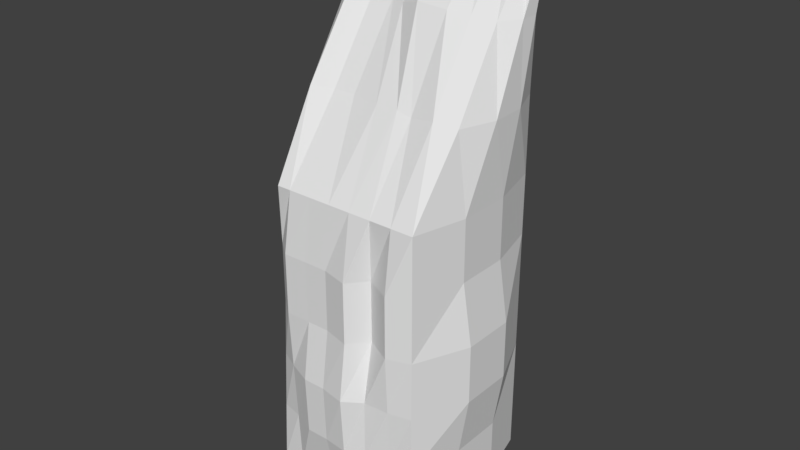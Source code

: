 # Source: Ireland_Boulder_6.blend  (saved by Blender 2.79.0; exported with 4.5.12 LTS)
import bpy
from mathutils import Matrix  # noqa: F401  (used for matrix-valued properties, if any)

bpy.ops.wm.read_factory_settings(use_empty=True)
scene = bpy.context.scene
scene.name = 'Scene'

# ---- collections
col_collection_1 = bpy.data.collections.new('Collection 1'); scene.collection.children.link(col_collection_1)

# ---- world
world_world = bpy.data.worlds.new('World'); scene.world = world_world
world_world.color = (0.05088, 0.05088, 0.05088)
world_world.use_sun_shadow = False
world_world.sun_shadow_jitter_overblur = 0.0
world_world.cycles.sampling_method = 'MANUAL'

# ---- meshes
me_cube_001 = bpy.data.meshes.new('Cube.001')
me_cube_001.from_pydata([(-3.131, -3.5, 4.0), (-3.5, 3.5, 14.0), (-3.5, 3.5, 4.0), (-3.5, 3.5, 14.0), (3.5, -3.5, 4.0), (3.5, 3.5, 14.0), (3.5, 3.5, 4.0), (3.5, 3.5, 14.0), (-3.5, 3.5, -9.0), (-3.5, -3.5, -9.0), (3.5, 3.5, -9.0), (3.5, -3.5, -9.0), (2.5, 3.777, 3.992), (1.5, 3.777, 3.992), (0.5, 3.777, 3.992), (-0.5, 3.777, 3.992), (-1.5, 3.777, 3.992), (-2.5, 3.777, 3.992), (-2.5, 3.5, 14.0), (-1.5, 3.5, 14.0), (-0.5, 3.5, 14.0), (0.5, 3.5, 14.0), (1.5, 3.5, 14.0), (2.5, 3.5, 14.0), (-2.5, -3.5, 4.0), (-1.5, -3.5, 4.0), (-0.5, -3.5, 4.0), (0.5, -3.5, 4.0), (1.5, -3.5, 4.0), (2.5, -3.5, 4.0), (2.5, 3.5, 14.0), (1.5, 3.5, 14.0), (0.5, 3.5, 14.0), (-0.5, 3.5, 14.0), (-1.5, 3.5, 14.0), (-2.5, 3.5, 14.0), (2.5, 3.5, -9.0), (1.5, 3.5, -9.0), (0.5, 3.5, -9.0), (-0.5, 3.5, -9.0), (-1.5, 3.5, -9.0), (-2.5, 3.5, -9.0), (-2.5, -3.5, -9.0), (-1.5, -3.5, -9.0), (-0.5, -3.5, -9.0), (0.5, -3.5, -9.0), (1.5, -3.5, -9.0), (2.5, -3.5, -9.0), (-3.5, -1.167, 7.333), (-3.5, 1.167, 10.67), (-3.5, 3.5, 10.67), (-3.5, 3.5, 7.333), (3.5, 3.5, 10.67), (3.5, 3.5, 7.333), (3.385, 1.303, 10.59), (3.576, -1.057, 7.285), (2.424, 1.057, 10.71), (2.615, -1.303, 7.405), (1.5, 0.8419, 10.77), (1.5, -1.152, 7.227), (0.142, 0.8419, 10.84), (0.8385, -1.152, 7.359), (-0.8176, 1.167, 10.54), (-0.1629, -1.167, 7.268), (-1.5, 1.478, 10.67), (-1.5, -0.8551, 7.333), (-2.5, 1.478, 10.67), (-2.5, -0.8551, 7.333), (-2.5, 3.5, 10.67), (-2.5, 3.5, 7.333), (-1.5, 3.5, 10.67), (-1.5, 3.5, 7.333), (-0.5, 3.5, 10.67), (-0.5, 3.5, 7.333), (0.5, 3.5, 10.67), (0.5, 3.5, 7.333), (1.5, 3.5, 10.67), (1.5, 3.5, 7.333), (2.5, 3.5, 10.67), (2.5, 3.5, 7.333), (3.5, -3.5, 1.333), (3.5, -3.5, -1.333), (3.5, 3.5, -1.333), (3.5, 3.5, 1.333), (-3.391, -3.188, 1.333), (-3.391, -3.188, -1.333), (-3.5, 3.5, -1.333), (-3.5, 3.5, 1.333), (-2.5, 3.922, 1.329), (-2.5, 4.067, -1.333), (-1.5, 3.922, 1.329), (-1.5, 4.067, -1.333), (-0.5, 3.922, 1.329), (-0.5, 4.067, -1.333), (0.5, 3.922, 1.329), (0.5, 4.067, -1.333), (1.5, 3.922, 1.329), (1.5, 4.067, -1.333), (2.5, 3.922, 1.329), (2.5, 4.067, -1.333), (2.5, -3.853, 1.333), (2.5, -3.853, -1.333), (1.345, -3.274, 1.333), (1.345, -3.274, -1.333), (0.6549, -4.079, 1.333), (0.6549, -4.079, -1.333), (-0.5, -3.791, 1.333), (-0.5, -3.791, -1.333), (-1.5, -3.791, 1.333), (-1.5, -3.791, -1.333), (-2.609, -3.812, 1.333), (-2.609, -3.812, -1.333), (-4.087, 1.167, 4.0), (-3.964, -1.167, 4.0), (-4.21, 3.5, 14.0), (-4.21, 3.5, 14.0), (4.077, -1.167, 4.0), (4.077, 1.167, 4.0), (4.077, 3.5, 14.0), (4.077, 3.5, 14.0), (-4.21, 1.167, -9.0), (-4.21, -1.167, -9.0), (4.077, -1.167, -9.0), (4.077, 1.167, -9.0), (-2.5, 1.124, -10.06), (-2.5, -1.124, -9.442), (-1.5, 1.124, -10.06), (-1.5, -1.124, -9.442), (-0.5, 1.124, -10.06), (-0.5, -1.124, -9.442), (0.5, 1.124, -10.06), (0.5, -1.124, -9.442), (1.5, 1.124, -10.06), (1.5, -1.124, -9.442), (2.5, 1.124, -10.06), (2.5, -1.124, -9.442), (2.5, 3.5, 14.0), (2.5, 3.5, 14.0), (1.5, 3.5, 14.0), (1.5, 3.5, 14.0), (0.5, 3.5, 14.0), (0.5, 3.5, 14.0), (-0.5, 3.5, 14.0), (-0.5, 3.5, 14.0), (-1.5, 3.5, 14.0), (-1.5, 3.5, 14.0), (-2.5, 3.5, 14.0), (-2.5, 3.5, 14.0), (4.103, 1.981, 7.317), (4.128, 0.4622, 7.301), (4.039, 2.768, 10.64), (4.001, 2.035, 10.62), (-4.21, 0.3889, 7.333), (-4.21, 1.944, 7.333), (-4.21, 1.944, 10.67), (-4.21, 2.722, 10.67), (-4.174, 1.271, 1.333), (-4.138, -0.9588, 1.333), (-3.918, 1.271, -1.357), (-3.882, -0.9588, -1.365), (4.077, -1.167, 1.333), (4.077, 1.167, 1.333), (4.492, -1.167, -1.333), (4.492, 1.167, -1.333), (3.5, -3.5, -3.889), (3.5, -3.5, -6.444), (-3.427, -3.292, -3.889), (-3.464, -3.396, -6.444), (-2.5, 4.206, -3.885), (-2.5, 4.344, -6.437), (-1.5, 4.206, -3.885), (-1.5, 4.344, -6.437), (-0.5, 4.206, -3.885), (-0.5, 4.344, -6.437), (0.5, 4.206, -3.885), (0.5, 4.344, -6.437), (1.5, 4.206, -3.885), (1.5, 4.344, -6.437), (2.5, 4.206, -3.885), (2.5, 4.344, -6.437), (2.5, -3.735, -3.889), (2.5, -3.618, -6.444), (1.397, -3.817, -3.889), (1.448, -3.893, -6.444), (0.6032, -4.354, -3.889), (0.5516, -4.161, -6.444), (-0.5, -4.144, -3.889), (-0.5, -4.047, -6.444), (-1.5, -4.144, -3.889), (-1.5, -4.047, -6.444), (-2.573, -3.708, -3.889), (-2.536, -3.604, -6.444), (3.5, 3.5, -6.444), (3.5, 3.5, -3.889), (-3.5, 3.5, -6.444), (-3.5, 3.5, -3.889), (-4.418, -1.028, -3.864), (-4.186, -1.097, -6.444), (-4.441, 1.236, -3.859), (-4.198, 1.201, -6.444), (4.492, 1.167, -3.889), (4.077, 1.167, -6.444), (4.492, -1.167, -3.889), (4.077, -1.167, -6.444)], [], [(155, 115, 3, 50), (78, 23, 7, 52), (151, 119, 5, 54), (66, 35, 1, 49), (203, 165, 11, 122), (147, 114, 1, 35), (135, 122, 11, 47), (191, 167, 9, 42), (179, 192, 10, 36), (199, 194, 8, 120), (194, 169, 41, 8), (169, 171, 40, 41), (171, 173, 39, 40), (173, 175, 38, 39), (175, 177, 37, 38), (177, 179, 36, 37), (165, 181, 47, 11), (181, 183, 46, 47), (183, 185, 45, 46), (185, 187, 44, 45), (187, 189, 43, 44), (189, 191, 42, 43), (121, 125, 42, 9), (125, 127, 43, 42), (127, 129, 44, 43), (129, 131, 45, 44), (131, 133, 46, 45), (133, 135, 47, 46), (119, 137, 30, 5), (137, 139, 31, 30), (139, 141, 32, 31), (141, 143, 33, 32), (143, 145, 34, 33), (145, 147, 35, 34), (54, 5, 30, 56), (56, 30, 31, 58), (58, 31, 32, 60), (60, 32, 33, 62), (62, 33, 34, 64), (64, 34, 35, 66), (50, 3, 18, 68), (68, 18, 19, 70), (70, 19, 20, 72), (72, 20, 21, 74), (74, 21, 22, 76), (76, 22, 23, 78), (13, 77, 79, 12), (77, 76, 78, 79), (14, 75, 77, 13), (75, 74, 76, 77), (15, 73, 75, 14), (73, 72, 74, 75), (16, 71, 73, 15), (71, 70, 72, 73), (17, 69, 71, 16), (69, 68, 70, 71), (2, 51, 69, 17), (51, 50, 68, 69), (25, 65, 67, 24), (65, 64, 66, 67), (26, 63, 65, 25), (63, 62, 64, 65), (27, 61, 63, 26), (61, 60, 62, 63), (28, 59, 61, 27), (59, 58, 60, 61), (29, 57, 59, 28), (57, 56, 58, 59), (4, 55, 57, 29), (55, 54, 56, 57), (24, 67, 48, 0), (67, 66, 49, 48), (116, 149, 55, 4), (149, 151, 54, 55), (12, 79, 53, 6), (79, 78, 52, 53), (112, 153, 51, 2), (153, 155, 50, 51), (25, 24, 110, 108), (108, 110, 111, 109), (26, 25, 108, 106), (106, 108, 109, 107), (27, 26, 106, 104), (104, 106, 107, 105), (28, 27, 104, 102), (102, 104, 105, 103), (29, 28, 102, 100), (100, 102, 103, 101), (4, 29, 100, 80), (80, 100, 101, 81), (13, 12, 98, 96), (96, 98, 99, 97), (14, 13, 96, 94), (94, 96, 97, 95), (15, 14, 94, 92), (92, 94, 95, 93), (16, 15, 92, 90), (90, 92, 93, 91), (17, 16, 90, 88), (88, 90, 91, 89), (2, 17, 88, 87), (87, 88, 89, 86), (112, 2, 87, 156), (156, 87, 86, 158), (12, 6, 83, 98), (98, 83, 82, 99), (24, 0, 84, 110), (110, 84, 85, 111), (116, 4, 80, 160), (160, 80, 81, 162), (83, 161, 163, 82), (161, 160, 162, 163), (6, 117, 161, 83), (117, 116, 160, 161), (84, 157, 159, 85), (157, 156, 158, 159), (0, 113, 157, 84), (113, 112, 156, 157), (48, 49, 154, 152), (152, 154, 155, 153), (0, 48, 152, 113), (113, 152, 153, 112), (53, 52, 150, 148), (148, 150, 151, 149), (6, 53, 148, 117), (117, 148, 149, 116), (19, 18, 146, 144), (144, 146, 147, 145), (20, 19, 144, 142), (142, 144, 145, 143), (21, 20, 142, 140), (140, 142, 143, 141), (22, 21, 140, 138), (138, 140, 141, 139), (23, 22, 138, 136), (136, 138, 139, 137), (7, 23, 136, 118), (118, 136, 137, 119), (37, 36, 134, 132), (132, 134, 135, 133), (38, 37, 132, 130), (130, 132, 133, 131), (39, 38, 130, 128), (128, 130, 131, 129), (40, 39, 128, 126), (126, 128, 129, 127), (41, 40, 126, 124), (124, 126, 127, 125), (8, 41, 124, 120), (120, 124, 125, 121), (167, 197, 121, 9), (197, 199, 120, 121), (36, 10, 123, 134), (134, 123, 122, 135), (18, 3, 115, 146), (146, 115, 114, 147), (192, 201, 123, 10), (201, 203, 122, 123), (52, 7, 118, 150), (150, 118, 119, 151), (49, 1, 114, 154), (154, 114, 115, 155), (163, 162, 202, 200), (200, 202, 203, 201), (82, 163, 200, 193), (193, 200, 201, 192), (159, 158, 198, 196), (196, 198, 199, 197), (85, 159, 196, 166), (166, 196, 197, 167), (109, 111, 190, 188), (188, 190, 191, 189), (107, 109, 188, 186), (186, 188, 189, 187), (105, 107, 186, 184), (184, 186, 187, 185), (103, 105, 184, 182), (182, 184, 185, 183), (101, 103, 182, 180), (180, 182, 183, 181), (81, 101, 180, 164), (164, 180, 181, 165), (97, 99, 178, 176), (176, 178, 179, 177), (95, 97, 176, 174), (174, 176, 177, 175), (93, 95, 174, 172), (172, 174, 175, 173), (91, 93, 172, 170), (170, 172, 173, 171), (89, 91, 170, 168), (168, 170, 171, 169), (86, 89, 168, 195), (195, 168, 169, 194), (158, 86, 195, 198), (198, 195, 194, 199), (99, 82, 193, 178), (178, 193, 192, 179), (111, 85, 166, 190), (190, 166, 167, 191), (162, 81, 164, 202), (202, 164, 165, 203)])
_uv = me_cube_001.uv_layers.new(name='UVMap')
_uv.uv.foreach_set('vector', [0.589, 0.8249, 0.589, 1.095, 0.5309, 1.096, 0.5284, 0.8257, 0.03732, 0.83, 0.03981, 1.1, -0.04203, 1.101, -0.04453, 0.8308, -0.7622, -0.4717, -0.7681, -0.7681, -0.7208, -0.7681, -0.7113, -0.44, -0.2293, -0.4522, -0.2294, -0.7681, -0.1475, -0.7681, -0.1472, -0.4394, 1.579, 0.8888, 1.768, 0.8885, 1.768, 1.096, 1.579, 1.096, -0.7681, -0.7681, -0.7681, -0.7681, -0.7681, -0.7681, -0.7681, -0.7681, 1.393, 1.641, 1.384, 1.768, 1.195, 1.722, 1.195, 1.641, -0.2295, 0.9519, -0.1537, 0.9434, -0.1516, 1.126, -0.2335, 1.126, 0.02182, -0.5557, -0.05732, -0.556, -0.05923, -0.7631, 0.02261, -0.7638, 1.022, 0.8903, 1.194, 0.8857, 1.195, 1.093, 1.021, 1.097, 0.5156, -0.561, 0.431, -0.5593, 0.4318, -0.7674, 0.5137, -0.7681, 0.431, -0.5593, 0.3492, -0.5586, 0.35, -0.7667, 0.4318, -0.7674, 0.3492, -0.5586, 0.2674, -0.5579, 0.2681, -0.766, 0.35, -0.7667, 0.2674, -0.5579, 0.1855, -0.5571, 0.1863, -0.7652, 0.2681, -0.766, 0.1855, -0.5571, 0.1037, -0.5564, 0.1045, -0.7645, 0.1863, -0.7652, 0.1037, -0.5564, 0.02182, -0.5557, 0.02261, -0.7638, 0.1045, -0.7645, -0.724, 0.9477, -0.642, 0.9525, -0.643, 1.126, -0.7249, 1.126, -0.642, 0.9525, -0.5557, 0.9638, -0.5611, 1.126, -0.643, 1.126, -0.5557, 0.9638, -0.4821, 0.9748, -0.4792, 1.126, -0.5611, 1.126, -0.4821, 0.9748, -0.396, 0.9701, -0.3973, 1.126, -0.4792, 1.126, -0.396, 0.9701, -0.3141, 0.9701, -0.3154, 1.126, -0.3973, 1.126, -0.3141, 0.9701, -0.2295, 0.9519, -0.2335, 1.126, -0.3154, 1.126, 1.384, 1.097, 1.393, 1.236, 1.195, 1.236, 1.195, 1.155, 1.393, 1.236, 1.393, 1.317, 1.195, 1.317, 1.195, 1.236, 1.393, 1.317, 1.393, 1.398, 1.195, 1.398, 1.195, 1.317, 1.393, 1.398, 1.393, 1.479, 1.195, 1.479, 1.195, 1.398, 1.393, 1.479, 1.393, 1.56, 1.195, 1.56, 1.195, 1.479, 1.393, 1.56, 1.393, 1.641, 1.195, 1.641, 1.195, 1.56, 0.6525, 1.101, 0.6525, 1.129, 0.6525, 1.129, 0.6525, 1.111, -0.7681, -0.7681, -0.7681, -0.7681, -0.7681, -0.7681, -0.7681, -0.7681, -0.7681, -0.7681, -0.7681, -0.7681, -0.7681, -0.7681, -0.7681, -0.7681, -0.7681, -0.7681, -0.7681, -0.7681, -0.7681, -0.7681, -0.7681, -0.7681, -0.7681, -0.7681, -0.7681, -0.7681, -0.7681, -0.7681, -0.7681, -0.7681, -0.7681, -0.7681, -0.7681, -0.7681, -0.7681, -0.7681, -0.7681, -0.7681, -0.7113, -0.44, -0.7208, -0.7681, -0.6389, -0.7681, -0.6323, -0.4382, -0.6323, -0.4382, -0.6389, -0.7681, -0.557, -0.7681, -0.5565, -0.4335, -0.5565, -0.4335, -0.557, -0.7681, -0.4751, -0.7681, -0.4453, -0.4379, -0.4453, -0.4379, -0.4751, -0.7681, -0.3932, -0.7681, -0.367, -0.4303, -0.367, -0.4303, -0.3932, -0.7681, -0.3113, -0.7681, -0.3113, -0.4522, -0.3113, -0.4522, -0.3113, -0.7681, -0.2294, -0.7681, -0.2293, -0.4522, 0.5284, 0.8257, 0.5309, 1.096, 0.449, 1.097, 0.4465, 0.8264, 0.4465, 0.8264, 0.449, 1.097, 0.3672, 1.097, 0.3647, 0.8272, 0.3647, 0.8272, 0.3672, 1.097, 0.2853, 1.098, 0.2829, 0.8279, 0.2829, 0.8279, 0.2853, 1.098, 0.2035, 1.099, 0.201, 0.8286, 0.201, 0.8286, 0.2035, 1.099, 0.1217, 1.099, 0.1192, 0.8293, 0.1192, 0.8293, 0.1217, 1.099, 0.03981, 1.1, 0.03732, 0.83, 0.1133, 0.2885, 0.1167, 0.5592, 0.03483, 0.5599, 0.03144, 0.2893, 0.1167, 0.5592, 0.1192, 0.8293, 0.03732, 0.83, 0.03483, 0.5599, 0.1951, 0.2878, 0.1985, 0.5585, 0.1167, 0.5592, 0.1133, 0.2885, 0.1985, 0.5585, 0.201, 0.8286, 0.1192, 0.8293, 0.1167, 0.5592, 0.277, 0.2871, 0.2804, 0.5577, 0.1985, 0.5585, 0.1951, 0.2878, 0.2804, 0.5577, 0.2829, 0.8279, 0.201, 0.8286, 0.1985, 0.5585, 0.3588, 0.2864, 0.3622, 0.557, 0.2804, 0.5577, 0.277, 0.2871, 0.3622, 0.557, 0.3647, 0.8272, 0.2829, 0.8279, 0.2804, 0.5577, 0.4407, 0.2856, 0.4441, 0.5563, 0.3622, 0.557, 0.3588, 0.2864, 0.4441, 0.5563, 0.4465, 0.8264, 0.3647, 0.8272, 0.3622, 0.557, 0.5234, 0.2854, 0.5259, 0.5556, 0.4441, 0.5563, 0.4407, 0.2856, 0.5259, 0.5556, 0.5284, 0.8257, 0.4465, 0.8264, 0.4441, 0.5563, -0.3106, 0.2181, -0.311, -0.1235, -0.2291, -0.1235, -0.2287, 0.2181, -0.311, -0.1235, -0.3113, -0.4522, -0.2293, -0.4522, -0.2291, -0.1235, -0.3925, 0.2181, -0.4204, -0.1061, -0.311, -0.1235, -0.3106, 0.2181, -0.4204, -0.1061, -0.367, -0.4303, -0.3113, -0.4522, -0.311, -0.1235, -0.4744, 0.2181, -0.5024, -0.1131, -0.4204, -0.1061, -0.3925, 0.2181, -0.5024, -0.1131, -0.4453, -0.4379, -0.367, -0.4303, -0.4204, -0.1061, -0.5563, 0.2181, -0.5566, -0.1038, -0.5024, -0.1131, -0.4744, 0.2181, -0.5566, -0.1038, -0.5565, -0.4335, -0.4453, -0.4379, -0.5024, -0.1131, -0.6382, 0.2181, -0.6477, -0.1101, -0.5566, -0.1038, -0.5563, 0.2181, -0.6477, -0.1101, -0.6323, -0.4382, -0.5565, -0.4335, -0.5566, -0.1038, -0.7201, 0.2181, -0.7267, -0.1118, -0.6477, -0.1101, -0.6382, 0.2181, -0.7267, -0.1118, -0.7113, -0.44, -0.6323, -0.4382, -0.6477, -0.1101, -0.2287, 0.2181, -0.2291, -0.1235, -0.147, -0.1106, -0.177, 0.2181, -0.2291, -0.1235, -0.2293, -0.4522, -0.1472, -0.4394, -0.147, -0.1106, 1.579, 0.04227, 1.446, -0.2253, 1.568, -0.2242, 1.768, 0.04206, 1.446, -0.2253, 1.317, -0.4941, 1.375, -0.4924, 1.568, -0.2242, 0.03144, 0.2893, 0.03483, 0.5599, -0.04702, 0.5606, -0.04951, 0.2905, 0.03483, 0.5599, 0.03732, 0.83, -0.04453, 0.8308, -0.04702, 0.5606, 1.012, 0.04414, 1.074, -0.2264, 1.186, -0.2302, 1.188, 0.0398, 1.074, -0.2264, 1.135, -0.4973, 1.185, -0.5001, 1.186, -0.2302, -0.3106, 0.2181, -0.2287, 0.2181, -0.2205, 0.4172, -0.3114, 0.4163, -0.3114, 0.4163, -0.2205, 0.4172, -0.2215, 0.6035, -0.3124, 0.6026, -0.3925, 0.2181, -0.3106, 0.2181, -0.3114, 0.4163, -0.3933, 0.4163, -0.3933, 0.4163, -0.3114, 0.4163, -0.3124, 0.6026, -0.3943, 0.6026, -0.4744, 0.2181, -0.3925, 0.2181, -0.3933, 0.4163, -0.4877, 0.4282, -0.4877, 0.4282, -0.3933, 0.4163, -0.3943, 0.6026, -0.4887, 0.6144, -0.5563, 0.2181, -0.4744, 0.2181, -0.4877, 0.4282, -0.5448, 0.3951, 0.6525, 1.317, 0.589, 1.317, 0.589, 1.101, 0.6525, 1.101, -0.6382, 0.2181, -0.5563, 0.2181, -0.5448, 0.3951, -0.639, 0.4189, -0.639, 0.4189, -0.5448, 0.3951, -0.5457, 0.5813, -0.64, 0.6051, -0.7201, 0.2181, -0.6382, 0.2181, -0.639, 0.4189, -0.7211, 0.4044, -0.7211, 0.4044, -0.639, 0.4189, -0.64, 0.6051, -0.7221, 0.5906, 0.1133, 0.2885, 0.03144, 0.2893, 0.02898, 0.07352, 0.1108, 0.0728, 0.1108, 0.0728, 0.02898, 0.07352, 0.02653, -0.1422, 0.1084, -0.1429, 0.1951, 0.2878, 0.1133, 0.2885, 0.1108, 0.0728, 0.1927, 0.07207, 0.1927, 0.07207, 0.1108, 0.0728, 0.1084, -0.1429, 0.1902, -0.1437, 0.277, 0.2871, 0.1951, 0.2878, 0.1927, 0.07207, 0.2745, 0.07135, 0.2745, 0.07135, 0.1927, 0.07207, 0.1902, -0.1437, 0.2721, -0.1444, 0.3588, 0.2864, 0.277, 0.2871, 0.2745, 0.07135, 0.3564, 0.07062, 0.3564, 0.07062, 0.2745, 0.07135, 0.2721, -0.1444, 0.3539, -0.1451, 0.4407, 0.2856, 0.3588, 0.2864, 0.3564, 0.07062, 0.4382, 0.0699, 0.4382, 0.0699, 0.3564, 0.07062, 0.3539, -0.1451, 0.4358, -0.1458, 0.5234, 0.2854, 0.4407, 0.2856, 0.4382, 0.0699, 0.5214, 0.06931, 0.5214, 0.06931, 0.4382, 0.0699, 0.4358, -0.1458, 0.5194, -0.1468, 1.012, 0.04414, 1.188, 0.0398, 1.19, 0.2558, 1.023, 0.2602, 1.023, 0.2602, 1.19, 0.2558, 1.191, 0.4718, 1.02, 0.4774, 0.03144, 0.2893, -0.04951, 0.2905, -0.05151, 0.07437, 0.02898, 0.07352, 0.02898, 0.07352, -0.05151, 0.07437, -0.0535, -0.1417, 0.02653, -0.1422, -0.2287, 0.2181, -0.177, 0.2181, -0.1569, 0.3916, -0.2205, 0.4172, 0.589, 0.2618, 0.6526, 0.2632, 0.6541, 0.4792, 0.5905, 0.4778, 1.579, 0.04227, 1.768, 0.04206, 1.768, 0.2582, 1.579, 0.2584, 1.579, 0.2584, 1.768, 0.2582, 1.768, 0.4743, 1.581, 0.4746, 1.195, 0.2583, 1.388, 0.2584, 1.39, 0.4747, 1.195, 0.4744, 1.388, 0.2584, 1.579, 0.2584, 1.581, 0.4746, 1.39, 0.4747, 1.195, 0.04215, 1.388, 0.0423, 1.388, 0.2584, 1.195, 0.2583, 1.388, 0.0423, 1.579, 0.04227, 1.579, 0.2584, 1.388, 0.2584, 0.6526, 0.2632, 0.8441, 0.2627, 0.8411, 0.4805, 0.6541, 0.4792, 0.8441, 0.2627, 1.023, 0.2602, 1.02, 0.4774, 0.8411, 0.4805, 0.6217, 0.04689, 0.823, 0.0465, 0.8441, 0.2627, 0.6526, 0.2632, 0.823, 0.0465, 1.012, 0.04414, 1.023, 0.2602, 0.8441, 0.2627, 0.813, -0.2248, 0.9979, -0.4974, 1.073, -0.4964, 0.95, -0.2246, 0.95, -0.2246, 1.073, -0.4964, 1.135, -0.4973, 1.074, -0.2264, 0.6217, 0.04689, 0.813, -0.2248, 0.95, -0.2246, 0.823, 0.0465, 0.823, 0.0465, 0.95, -0.2246, 1.074, -0.2264, 1.012, 0.04414, 1.195, -0.228, 1.195, -0.4982, 1.257, -0.4961, 1.322, -0.2265, 1.322, -0.2265, 1.257, -0.4961, 1.317, -0.4941, 1.446, -0.2253, 1.195, 0.04215, 1.195, -0.228, 1.322, -0.2265, 1.388, 0.0423, 1.388, 0.0423, 1.322, -0.2265, 1.446, -0.2253, 1.579, 0.04227, -0.7681, -0.7681, -0.7681, -0.7681, -0.7681, -0.7681, -0.7681, -0.7681, -0.7681, -0.7681, -0.7681, -0.7681, -0.7681, -0.7681, -0.7681, -0.7681, -0.7681, -0.7681, -0.7681, -0.7681, -0.7681, -0.7681, -0.7681, -0.7681, -0.7681, -0.7681, -0.7681, -0.7681, -0.7681, -0.7681, -0.7681, -0.7681, -0.7681, -0.7681, -0.7681, -0.7681, -0.7681, -0.7681, -0.7681, -0.7681, -0.7681, -0.7681, -0.7681, -0.7681, -0.7681, -0.7681, -0.7681, -0.7681, -0.7681, -0.7681, -0.7681, -0.7681, -0.7681, -0.7681, -0.7681, -0.7681, -0.7681, -0.7681, -0.7681, -0.7681, -0.7681, -0.7681, -0.7681, -0.7681, -0.7681, -0.7681, -0.7681, -0.7681, -0.7681, -0.7681, -0.7681, -0.7681, -0.7681, -0.7681, -0.7681, -0.7681, -0.7681, -0.7681, -0.7681, -0.7681, -0.7681, -0.7681, -0.7681, -0.7681, -0.7681, -0.7681, -0.7681, -0.7681, -0.7681, -0.7681, -0.7681, -0.7681, -0.7681, -0.7681, -0.7681, -0.7681, 1.76, 1.558, 1.76, 1.639, 1.583, 1.641, 1.583, 1.56, 1.583, 1.56, 1.583, 1.641, 1.393, 1.641, 1.393, 1.56, 1.76, 1.477, 1.76, 1.558, 1.583, 1.56, 1.583, 1.479, 1.583, 1.479, 1.583, 1.56, 1.393, 1.56, 1.393, 1.479, 1.76, 1.396, 1.76, 1.477, 1.583, 1.479, 1.583, 1.398, 1.583, 1.398, 1.583, 1.479, 1.393, 1.479, 1.393, 1.398, 1.76, 1.315, 1.76, 1.396, 1.583, 1.398, 1.583, 1.317, 1.583, 1.317, 1.583, 1.398, 1.393, 1.398, 1.393, 1.317, 1.76, 1.234, 1.76, 1.315, 1.583, 1.317, 1.583, 1.236, 1.583, 1.236, 1.583, 1.317, 1.393, 1.317, 1.393, 1.236, 1.76, 1.153, 1.76, 1.234, 1.583, 1.236, 1.572, 1.096, 1.572, 1.096, 1.583, 1.236, 1.393, 1.236, 1.384, 1.097, 0.6415, 0.8936, 0.8381, 0.8929, 0.8344, 1.1, 0.6352, 1.101, 0.8381, 0.8929, 1.022, 0.8903, 1.021, 1.097, 0.8344, 1.1, 1.76, 1.639, 1.76, 1.72, 1.572, 1.767, 1.583, 1.641, 1.583, 1.641, 1.572, 1.767, 1.384, 1.768, 1.393, 1.641, -0.7681, -0.7681, -0.7681, -0.7681, -0.7681, -0.7681, -0.7681, -0.7681, -0.7681, -0.7681, -0.7681, -0.7681, -0.7681, -0.7681, -0.7681, -0.7681, 1.195, 0.8886, 1.388, 0.8888, 1.388, 1.096, 1.195, 1.096, 1.388, 0.8888, 1.579, 0.8888, 1.579, 1.096, 1.388, 1.096, -0.04453, 0.8308, -0.04203, 1.101, -0.0893, 1.101, -0.08633, 0.8289, 1.257, -0.4961, 1.197, -0.7681, 1.197, -0.7681, 1.317, -0.4941, -0.1472, -0.4394, -0.1475, -0.7681, -0.0893, -0.7681, -0.08955, -0.4714, 1.073, -0.4964, 1.195, -0.7681, 1.195, -0.7681, 1.135, -0.4973, 1.39, 0.4747, 1.581, 0.4746, 1.581, 0.6818, 1.39, 0.6818, 1.39, 0.6818, 1.581, 0.6818, 1.579, 0.8888, 1.388, 0.8888, 1.195, 0.4744, 1.39, 0.4747, 1.39, 0.6818, 1.195, 0.6815, 1.195, 0.6815, 1.39, 0.6818, 1.388, 0.8888, 1.195, 0.8886, 0.8411, 0.4805, 1.02, 0.4774, 1.028, 0.6815, 0.8463, 0.6845, 0.8463, 0.6845, 1.028, 0.6815, 1.022, 0.8903, 0.8381, 0.8929, 0.6541, 0.4792, 0.8411, 0.4805, 0.8463, 0.6845, 0.6478, 0.6864, 0.6478, 0.6864, 0.8463, 0.6845, 0.8381, 0.8929, 0.6415, 0.8936, -0.3124, 0.6026, -0.2215, 0.6035, -0.2255, 0.7777, -0.3131, 0.7956, -0.3131, 0.7956, -0.2255, 0.7777, -0.2295, 0.9519, -0.3141, 0.9701, -0.3943, 0.6026, -0.3124, 0.6026, -0.3131, 0.7956, -0.395, 0.7956, -0.395, 0.7956, -0.3131, 0.7956, -0.3141, 0.9701, -0.396, 0.9701, -0.4887, 0.6144, -0.3943, 0.6026, -0.395, 0.7956, -0.4852, 0.8043, -0.4852, 0.8043, -0.395, 0.7956, -0.396, 0.9701, -0.4821, 0.9748, -0.5457, 0.5813, -0.4887, 0.6144, -0.4852, 0.8043, -0.5506, 0.7822, -0.5506, 0.7822, -0.4852, 0.8043, -0.4821, 0.9748, -0.5557, 0.9638, -0.64, 0.6051, -0.5457, 0.5813, -0.5506, 0.7822, -0.641, 0.7788, -0.641, 0.7788, -0.5506, 0.7822, -0.5557, 0.9638, -0.642, 0.9525, -0.7221, 0.5906, -0.64, 0.6051, -0.641, 0.7788, -0.723, 0.7692, -0.723, 0.7692, -0.641, 0.7788, -0.642, 0.9525, -0.724, 0.9477, 0.1084, -0.1429, 0.02653, -0.1422, 0.02417, -0.349, 0.106, -0.3497, 0.106, -0.3497, 0.02417, -0.349, 0.02182, -0.5557, 0.1037, -0.5564, 0.1902, -0.1437, 0.1084, -0.1429, 0.106, -0.3497, 0.1879, -0.3504, 0.1879, -0.3504, 0.106, -0.3497, 0.1037, -0.5564, 0.1855, -0.5571, 0.2721, -0.1444, 0.1902, -0.1437, 0.1879, -0.3504, 0.2697, -0.3511, 0.2697, -0.3511, 0.1879, -0.3504, 0.1855, -0.5571, 0.2674, -0.5579, 0.3539, -0.1451, 0.2721, -0.1444, 0.2697, -0.3511, 0.3516, -0.3518, 0.3516, -0.3518, 0.2697, -0.3511, 0.2674, -0.5579, 0.3492, -0.5586, 0.4358, -0.1458, 0.3539, -0.1451, 0.3516, -0.3518, 0.4334, -0.3526, 0.4334, -0.3526, 0.3516, -0.3518, 0.3492, -0.5586, 0.431, -0.5593, 0.5194, -0.1468, 0.4358, -0.1458, 0.4334, -0.3526, 0.5175, -0.3539, 0.5175, -0.3539, 0.4334, -0.3526, 0.431, -0.5593, 0.5156, -0.561, 1.02, 0.4774, 1.191, 0.4718, 1.192, 0.6787, 1.028, 0.6815, 1.028, 0.6815, 1.192, 0.6787, 1.194, 0.8857, 1.022, 0.8903, 0.02653, -0.1422, -0.0535, -0.1417, -0.05541, -0.3489, 0.02417, -0.349, 0.02417, -0.349, -0.05541, -0.3489, -0.05732, -0.556, 0.02182, -0.5557, -0.2215, 0.6035, -0.1579, 0.5778, -0.1558, 0.7606, -0.2255, 0.7777, -0.2255, 0.7777, -0.1558, 0.7606, -0.1537, 0.9434, -0.2295, 0.9519, 1.581, 0.4746, 1.768, 0.4743, 1.768, 0.6814, 1.581, 0.6818, 1.581, 0.6818, 1.768, 0.6814, 1.768, 0.8885, 1.579, 0.8888])
me_cube_001.use_remesh_preserve_volume = False
me_cube_001.use_remesh_preserve_attributes = False
me_cube_001.use_mirror_vertex_groups = False
me_cube_001.update()

# ---- objects
ob_boulder = bpy.data.objects.new('Boulder', me_cube_001)

# ---- transforms, parenting, visibility, modifiers, constraints
ob_boulder.location = (0.0, 0.0, 0.0)
ob_boulder.lineart.crease_threshold = 0.0

# ---- collection membership
col_collection_1.objects.link(ob_boulder)

# ---- scene / render settings (as saved in the file)
scene.frame_start = 1; scene.frame_end = 250; scene.frame_set(1)
scene.render.engine = 'BLENDER_EEVEE_NEXT'
scene.render.resolution_percentage = 50
scene.render.dither_intensity = 0.0
scene.cycles.use_denoising = False
scene.cycles.samples = 128
scene.cycles.sampling_pattern = 'TABULATED_SOBOL'
scene.cycles.use_adaptive_sampling = False
scene.cycles.use_light_tree = False
scene.cycles.blur_glossy = 0.0
scene.cycles.sample_clamp_indirect = 0.0
scene.view_settings.view_transform = 'Standard'
bpy.context.view_layer.update()

# ---- added for rendering (the .blend has no active camera and no usable light): camera, sun
cam_auto = bpy.data.cameras.new('AutoCamera')
cam_auto.lens = 50.0
cam_auto.sensor_width = 36.0
cam_auto.clip_end = 1000.0
ob_auto_camera = bpy.data.objects.new('AutoCamera', cam_auto)
scene.collection.objects.link(ob_auto_camera)
ob_auto_camera.location = (25.101, -30.0959, 22.0287)
ob_auto_camera.rotation_euler = (1.09748, -7.21219e-08, 0.694738)
scene.camera = ob_auto_camera
light_auto_sun = bpy.data.lights.new('AutoSun', 'SUN')
light_auto_sun.energy = 3.0
light_auto_sun.angle = 0.0523599
ob_auto_sun = bpy.data.objects.new('AutoSun', light_auto_sun)
scene.collection.objects.link(ob_auto_sun)
ob_auto_sun.rotation_euler = (0.872665, 0.174533, 0.523599)
bpy.context.view_layer.update()
